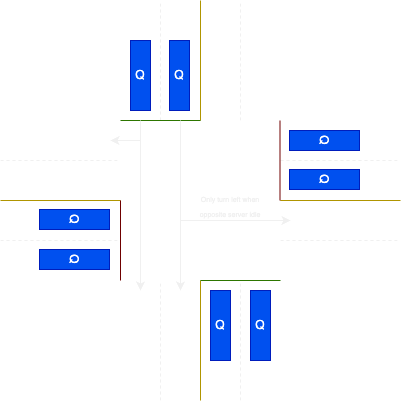

The diagram above was exported from draw.io. Its source (the exported page's mxGraphModel, read from the mxfile embedded in the PNG):
<mxGraphModel dx="502" dy="476" grid="1" gridSize="10" guides="1" tooltips="1" connect="1" arrows="1" fold="1" page="1" pageScale="1" pageWidth="850" pageHeight="1100" math="0" shadow="0">
  <root>
    <mxCell id="0" />
    <mxCell id="1" parent="0" />
    <mxCell id="PJqF4EW6EFN2kTm1lzEK-20" value="" style="group" vertex="1" connectable="0" parent="1">
      <mxGeometry x="360" y="440" width="160" height="120" as="geometry" />
    </mxCell>
    <mxCell id="PJqF4EW6EFN2kTm1lzEK-1" value="" style="endArrow=none;html=1;rounded=0;fillColor=#e3c800;strokeColor=#B09500;" edge="1" parent="PJqF4EW6EFN2kTm1lzEK-20">
      <mxGeometry width="50" height="50" relative="1" as="geometry">
        <mxPoint x="80" y="120" as="sourcePoint" />
        <mxPoint x="80" as="targetPoint" />
      </mxGeometry>
    </mxCell>
    <mxCell id="PJqF4EW6EFN2kTm1lzEK-5" value="" style="endArrow=none;html=1;rounded=0;dashed=1;" edge="1" parent="PJqF4EW6EFN2kTm1lzEK-20">
      <mxGeometry width="50" height="50" relative="1" as="geometry">
        <mxPoint x="40" y="120" as="sourcePoint" />
        <mxPoint x="40" as="targetPoint" />
      </mxGeometry>
    </mxCell>
    <mxCell id="PJqF4EW6EFN2kTm1lzEK-6" value="" style="endArrow=none;html=1;rounded=0;dashed=1;" edge="1" parent="PJqF4EW6EFN2kTm1lzEK-20">
      <mxGeometry width="50" height="50" relative="1" as="geometry">
        <mxPoint x="120" y="120" as="sourcePoint" />
        <mxPoint x="120" as="targetPoint" />
      </mxGeometry>
    </mxCell>
    <mxCell id="PJqF4EW6EFN2kTm1lzEK-10" value="" style="endArrow=none;html=1;rounded=0;fillColor=#e3c800;strokeColor=#FFFFFF;" edge="1" parent="PJqF4EW6EFN2kTm1lzEK-20">
      <mxGeometry width="50" height="50" relative="1" as="geometry">
        <mxPoint x="160" y="120" as="sourcePoint" />
        <mxPoint x="160" as="targetPoint" />
      </mxGeometry>
    </mxCell>
    <mxCell id="PJqF4EW6EFN2kTm1lzEK-13" value="" style="endArrow=none;html=1;rounded=0;fillColor=#e3c800;strokeColor=#FFFFFF;" edge="1" parent="PJqF4EW6EFN2kTm1lzEK-20">
      <mxGeometry width="50" height="50" relative="1" as="geometry">
        <mxPoint y="120" as="sourcePoint" />
        <mxPoint as="targetPoint" />
      </mxGeometry>
    </mxCell>
    <mxCell id="PJqF4EW6EFN2kTm1lzEK-39" value="Q" style="rounded=0;whiteSpace=wrap;html=1;fillColor=#0050ef;fontColor=#ffffff;strokeColor=#001DBC;" vertex="1" parent="PJqF4EW6EFN2kTm1lzEK-20">
      <mxGeometry x="90" y="10" width="20" height="70" as="geometry" />
    </mxCell>
    <mxCell id="PJqF4EW6EFN2kTm1lzEK-47" value="Q" style="rounded=0;whiteSpace=wrap;html=1;fillColor=#0050ef;fontColor=#ffffff;strokeColor=#001DBC;" vertex="1" parent="PJqF4EW6EFN2kTm1lzEK-20">
      <mxGeometry x="130" y="10" width="20" height="70" as="geometry" />
    </mxCell>
    <mxCell id="PJqF4EW6EFN2kTm1lzEK-21" value="" style="group" vertex="1" connectable="0" parent="1">
      <mxGeometry x="360" y="160" width="160" height="120" as="geometry" />
    </mxCell>
    <mxCell id="PJqF4EW6EFN2kTm1lzEK-2" value="" style="endArrow=none;html=1;rounded=0;fillColor=#e3c800;strokeColor=#B09500;" edge="1" parent="PJqF4EW6EFN2kTm1lzEK-21">
      <mxGeometry width="50" height="50" relative="1" as="geometry">
        <mxPoint x="80" y="120" as="sourcePoint" />
        <mxPoint x="80" as="targetPoint" />
      </mxGeometry>
    </mxCell>
    <mxCell id="PJqF4EW6EFN2kTm1lzEK-3" value="" style="endArrow=none;html=1;rounded=0;dashed=1;" edge="1" parent="PJqF4EW6EFN2kTm1lzEK-21">
      <mxGeometry width="50" height="50" relative="1" as="geometry">
        <mxPoint x="120" y="120" as="sourcePoint" />
        <mxPoint x="120" as="targetPoint" />
      </mxGeometry>
    </mxCell>
    <mxCell id="PJqF4EW6EFN2kTm1lzEK-4" value="" style="endArrow=none;html=1;rounded=0;dashed=1;" edge="1" parent="PJqF4EW6EFN2kTm1lzEK-21">
      <mxGeometry width="50" height="50" relative="1" as="geometry">
        <mxPoint x="40" y="120" as="sourcePoint" />
        <mxPoint x="40" as="targetPoint" />
      </mxGeometry>
    </mxCell>
    <mxCell id="PJqF4EW6EFN2kTm1lzEK-11" value="" style="endArrow=none;html=1;rounded=0;fillColor=#e3c800;strokeColor=#FFFFFF;" edge="1" parent="PJqF4EW6EFN2kTm1lzEK-21">
      <mxGeometry width="50" height="50" relative="1" as="geometry">
        <mxPoint x="160" y="120" as="sourcePoint" />
        <mxPoint x="160" as="targetPoint" />
      </mxGeometry>
    </mxCell>
    <mxCell id="PJqF4EW6EFN2kTm1lzEK-14" value="" style="endArrow=none;html=1;rounded=0;fillColor=#e3c800;strokeColor=#FFFFFF;" edge="1" parent="PJqF4EW6EFN2kTm1lzEK-21">
      <mxGeometry width="50" height="50" relative="1" as="geometry">
        <mxPoint y="120" as="sourcePoint" />
        <mxPoint as="targetPoint" />
      </mxGeometry>
    </mxCell>
    <mxCell id="PJqF4EW6EFN2kTm1lzEK-48" value="Q" style="rounded=0;whiteSpace=wrap;html=1;fillColor=#0050ef;fontColor=#ffffff;strokeColor=#001DBC;" vertex="1" parent="PJqF4EW6EFN2kTm1lzEK-21">
      <mxGeometry x="10" y="40" width="20" height="70" as="geometry" />
    </mxCell>
    <mxCell id="PJqF4EW6EFN2kTm1lzEK-49" value="Q" style="rounded=0;whiteSpace=wrap;html=1;fillColor=#0050ef;fontColor=#ffffff;strokeColor=#001DBC;" vertex="1" parent="PJqF4EW6EFN2kTm1lzEK-21">
      <mxGeometry x="49" y="40" width="20" height="70" as="geometry" />
    </mxCell>
    <mxCell id="PJqF4EW6EFN2kTm1lzEK-22" value="" style="group;rotation=90;" vertex="1" connectable="0" parent="1">
      <mxGeometry x="500" y="300" width="160" height="120" as="geometry" />
    </mxCell>
    <mxCell id="PJqF4EW6EFN2kTm1lzEK-23" value="" style="endArrow=none;html=1;rounded=0;fillColor=#e3c800;strokeColor=#B09500;" edge="1" parent="PJqF4EW6EFN2kTm1lzEK-22">
      <mxGeometry width="50" height="50" relative="1" as="geometry">
        <mxPoint x="20" y="60" as="sourcePoint" />
        <mxPoint x="140" y="60" as="targetPoint" />
      </mxGeometry>
    </mxCell>
    <mxCell id="PJqF4EW6EFN2kTm1lzEK-24" value="" style="endArrow=none;html=1;rounded=0;dashed=1;" edge="1" parent="PJqF4EW6EFN2kTm1lzEK-22">
      <mxGeometry width="50" height="50" relative="1" as="geometry">
        <mxPoint x="20" y="100" as="sourcePoint" />
        <mxPoint x="140" y="100" as="targetPoint" />
      </mxGeometry>
    </mxCell>
    <mxCell id="PJqF4EW6EFN2kTm1lzEK-25" value="" style="endArrow=none;html=1;rounded=0;dashed=1;" edge="1" parent="PJqF4EW6EFN2kTm1lzEK-22">
      <mxGeometry width="50" height="50" relative="1" as="geometry">
        <mxPoint x="20" y="20" as="sourcePoint" />
        <mxPoint x="140" y="20" as="targetPoint" />
      </mxGeometry>
    </mxCell>
    <mxCell id="PJqF4EW6EFN2kTm1lzEK-26" value="" style="endArrow=none;html=1;rounded=0;fillColor=#e3c800;strokeColor=#FFFFFF;" edge="1" parent="PJqF4EW6EFN2kTm1lzEK-22">
      <mxGeometry width="50" height="50" relative="1" as="geometry">
        <mxPoint x="20" y="140" as="sourcePoint" />
        <mxPoint x="140" y="140" as="targetPoint" />
      </mxGeometry>
    </mxCell>
    <mxCell id="PJqF4EW6EFN2kTm1lzEK-27" value="" style="endArrow=none;html=1;rounded=0;fillColor=#e3c800;strokeColor=#FFFFFF;" edge="1" parent="PJqF4EW6EFN2kTm1lzEK-22">
      <mxGeometry width="50" height="50" relative="1" as="geometry">
        <mxPoint x="20" y="-20" as="sourcePoint" />
        <mxPoint x="140" y="-20" as="targetPoint" />
      </mxGeometry>
    </mxCell>
    <mxCell id="PJqF4EW6EFN2kTm1lzEK-50" value="Q" style="rounded=0;whiteSpace=wrap;html=1;fillColor=#0050ef;fontColor=#ffffff;strokeColor=#001DBC;rotation=90;" vertex="1" parent="PJqF4EW6EFN2kTm1lzEK-22">
      <mxGeometry x="54" y="-35" width="20" height="70" as="geometry" />
    </mxCell>
    <mxCell id="PJqF4EW6EFN2kTm1lzEK-51" value="Q" style="rounded=0;whiteSpace=wrap;html=1;fillColor=#0050ef;fontColor=#ffffff;strokeColor=#001DBC;rotation=90;" vertex="1" parent="PJqF4EW6EFN2kTm1lzEK-22">
      <mxGeometry x="54" y="4" width="20" height="70" as="geometry" />
    </mxCell>
    <mxCell id="PJqF4EW6EFN2kTm1lzEK-28" value="" style="group;rotation=90;" vertex="1" connectable="0" parent="1">
      <mxGeometry x="220" y="300" width="160" height="120" as="geometry" />
    </mxCell>
    <mxCell id="PJqF4EW6EFN2kTm1lzEK-29" value="" style="endArrow=none;html=1;rounded=0;fillColor=#e3c800;strokeColor=#B09500;" edge="1" parent="PJqF4EW6EFN2kTm1lzEK-28">
      <mxGeometry width="50" height="50" relative="1" as="geometry">
        <mxPoint x="20" y="60" as="sourcePoint" />
        <mxPoint x="140" y="60" as="targetPoint" />
      </mxGeometry>
    </mxCell>
    <mxCell id="PJqF4EW6EFN2kTm1lzEK-30" value="" style="endArrow=none;html=1;rounded=0;dashed=1;" edge="1" parent="PJqF4EW6EFN2kTm1lzEK-28">
      <mxGeometry width="50" height="50" relative="1" as="geometry">
        <mxPoint x="20" y="100" as="sourcePoint" />
        <mxPoint x="140" y="100" as="targetPoint" />
      </mxGeometry>
    </mxCell>
    <mxCell id="PJqF4EW6EFN2kTm1lzEK-31" value="" style="endArrow=none;html=1;rounded=0;dashed=1;" edge="1" parent="PJqF4EW6EFN2kTm1lzEK-28">
      <mxGeometry width="50" height="50" relative="1" as="geometry">
        <mxPoint x="20" y="20" as="sourcePoint" />
        <mxPoint x="140" y="20" as="targetPoint" />
      </mxGeometry>
    </mxCell>
    <mxCell id="PJqF4EW6EFN2kTm1lzEK-32" value="" style="endArrow=none;html=1;rounded=0;fillColor=#e3c800;strokeColor=#FFFFFF;" edge="1" parent="PJqF4EW6EFN2kTm1lzEK-28">
      <mxGeometry width="50" height="50" relative="1" as="geometry">
        <mxPoint x="20" y="140" as="sourcePoint" />
        <mxPoint x="140" y="140" as="targetPoint" />
      </mxGeometry>
    </mxCell>
    <mxCell id="PJqF4EW6EFN2kTm1lzEK-33" value="" style="endArrow=none;html=1;rounded=0;fillColor=#e3c800;strokeColor=#FFFFFF;" edge="1" parent="PJqF4EW6EFN2kTm1lzEK-28">
      <mxGeometry width="50" height="50" relative="1" as="geometry">
        <mxPoint x="20" y="-20" as="sourcePoint" />
        <mxPoint x="140" y="-20" as="targetPoint" />
      </mxGeometry>
    </mxCell>
    <mxCell id="PJqF4EW6EFN2kTm1lzEK-52" value="Q" style="rounded=0;whiteSpace=wrap;html=1;fillColor=#0050ef;fontColor=#ffffff;strokeColor=#001DBC;rotation=90;" vertex="1" parent="PJqF4EW6EFN2kTm1lzEK-28">
      <mxGeometry x="84" y="44" width="20" height="70" as="geometry" />
    </mxCell>
    <mxCell id="PJqF4EW6EFN2kTm1lzEK-53" value="Q" style="rounded=0;whiteSpace=wrap;html=1;fillColor=#0050ef;fontColor=#ffffff;strokeColor=#001DBC;rotation=90;" vertex="1" parent="PJqF4EW6EFN2kTm1lzEK-28">
      <mxGeometry x="84" y="84" width="20" height="70" as="geometry" />
    </mxCell>
    <mxCell id="PJqF4EW6EFN2kTm1lzEK-34" value="" style="endArrow=none;html=1;rounded=0;fillColor=#60a917;strokeColor=#2D7600;" edge="1" parent="1">
      <mxGeometry width="50" height="50" relative="1" as="geometry">
        <mxPoint x="440" y="440" as="sourcePoint" />
        <mxPoint x="520" y="440" as="targetPoint" />
      </mxGeometry>
    </mxCell>
    <mxCell id="PJqF4EW6EFN2kTm1lzEK-35" value="" style="endArrow=none;html=1;rounded=0;fillColor=#60a917;strokeColor=#2D7600;" edge="1" parent="1">
      <mxGeometry width="50" height="50" relative="1" as="geometry">
        <mxPoint x="360" y="280" as="sourcePoint" />
        <mxPoint x="440" y="280" as="targetPoint" />
      </mxGeometry>
    </mxCell>
    <mxCell id="PJqF4EW6EFN2kTm1lzEK-36" value="" style="endArrow=none;html=1;rounded=0;fillColor=#a20025;strokeColor=#6F0000;" edge="1" parent="1">
      <mxGeometry width="50" height="50" relative="1" as="geometry">
        <mxPoint x="519.61" y="360" as="sourcePoint" />
        <mxPoint x="519.61" y="280" as="targetPoint" />
      </mxGeometry>
    </mxCell>
    <mxCell id="PJqF4EW6EFN2kTm1lzEK-37" value="" style="endArrow=none;html=1;rounded=0;fillColor=#a20025;strokeColor=#6F0000;" edge="1" parent="1">
      <mxGeometry width="50" height="50" relative="1" as="geometry">
        <mxPoint x="360" y="440" as="sourcePoint" />
        <mxPoint x="360" y="360" as="targetPoint" />
      </mxGeometry>
    </mxCell>
    <mxCell id="PJqF4EW6EFN2kTm1lzEK-55" value="" style="endArrow=classic;html=1;rounded=0;" edge="1" parent="1">
      <mxGeometry width="50" height="50" relative="1" as="geometry">
        <mxPoint x="380" y="280" as="sourcePoint" />
        <mxPoint x="380" y="450" as="targetPoint" />
      </mxGeometry>
    </mxCell>
    <mxCell id="PJqF4EW6EFN2kTm1lzEK-56" value="" style="endArrow=classic;html=1;rounded=0;" edge="1" parent="1">
      <mxGeometry width="50" height="50" relative="1" as="geometry">
        <mxPoint x="380" y="280" as="sourcePoint" />
        <mxPoint x="350" y="300" as="targetPoint" />
        <Array as="points">
          <mxPoint x="380" y="300" />
        </Array>
      </mxGeometry>
    </mxCell>
    <mxCell id="PJqF4EW6EFN2kTm1lzEK-57" value="" style="endArrow=classic;html=1;rounded=0;" edge="1" parent="1">
      <mxGeometry width="50" height="50" relative="1" as="geometry">
        <mxPoint x="420" y="280" as="sourcePoint" />
        <mxPoint x="530" y="380" as="targetPoint" />
        <Array as="points">
          <mxPoint x="420" y="380" />
        </Array>
      </mxGeometry>
    </mxCell>
    <mxCell id="PJqF4EW6EFN2kTm1lzEK-58" value="" style="endArrow=classic;html=1;rounded=0;" edge="1" parent="1">
      <mxGeometry width="50" height="50" relative="1" as="geometry">
        <mxPoint x="420" y="280" as="sourcePoint" />
        <mxPoint x="420" y="450" as="targetPoint" />
      </mxGeometry>
    </mxCell>
    <mxCell id="PJqF4EW6EFN2kTm1lzEK-59" value="&lt;font style=&quot;font-size: 7px;&quot;&gt;Only turn left when opposite server idle&lt;/font&gt;" style="text;html=1;align=center;verticalAlign=middle;whiteSpace=wrap;rounded=0;" vertex="1" parent="1">
      <mxGeometry x="430" y="350" width="80" height="30" as="geometry" />
    </mxCell>
  </root>
</mxGraphModel>